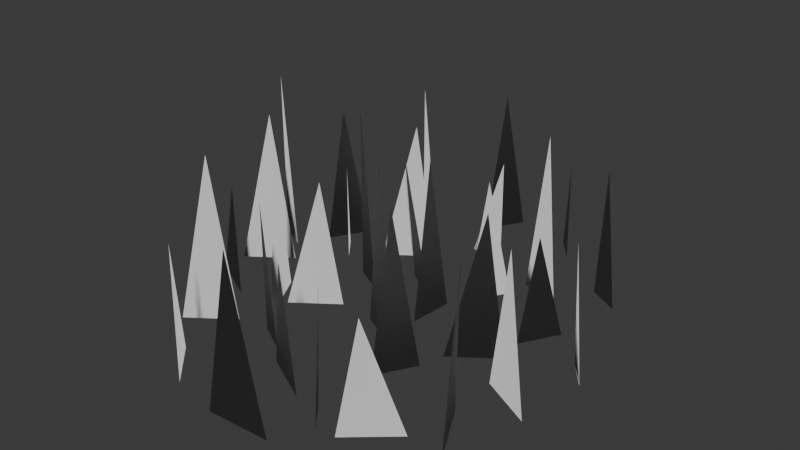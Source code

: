 # Source: grass.blend  (saved by Blender 4.4.30; exported with 4.5.12 LTS)
import bpy
from mathutils import Matrix  # noqa: F401  (used for matrix-valued properties, if any)

bpy.ops.wm.read_factory_settings(use_empty=True)
scene = bpy.context.scene
scene.name = 'Scene'

# ---- collections
col_collection = bpy.data.collections.new('Collection'); scene.collection.children.link(col_collection)

# ---- world
world_world = bpy.data.worlds.new('World'); scene.world = world_world
world_world.use_nodes = True; world_world.node_tree.nodes.clear()
_N = world_world.node_tree.nodes; _L = world_world.node_tree.links
n0 = _N.new('ShaderNodeOutputWorld'); n0.name = 'World Output'; n0.location = (300, 300)
n1 = _N.new('ShaderNodeBackground'); n1.name = 'Background'; n1.location = (10, 300)
n1.inputs[0].default_value = (0.05088, 0.05088, 0.05088, 1.0)
_L.new(n1.outputs[0], n0.inputs[0])
n0.is_active_output = True
world_world.color = (0.05088, 0.05088, 0.05088)
world_world.sun_shadow_jitter_overblur = 0.0

# ---- meshes
me_plane = bpy.data.meshes.new('Plane')
me_plane.from_pydata([(0.1895, -1.001, 0.003498), (-0.3353, -0.2234, 0.05979), (0.05608, -0.9999, -0.08556), (-0.2096, -0.2294, -0.116), (-0.1284, -0.9999, -0.116), (-0.2422, -0.9993, 0.03952), (-0.5056, -0.9993, 0.09687), (0.2141, -1.001, -0.07791), (0.1999, -0.04183, -0.03088), (0.12, 0.08041, 0.067), (0.2913, -0.9993, 0.09358), (-0.01979, -0.9993, 0.04532), (0.2854, -1.001, -0.1072), (-0.6778, 0.01328, 0.2094), (-0.2208, -0.9999, -0.03731), (-0.4052, 0.08153, -0.06771), (-0.4052, -0.9999, -0.06771), (-0.5847, -0.9993, 0.1891), (-0.8481, -0.9993, 0.2465), (0.4232, -1.001, -0.1777), (0.3436, -0.2538, -0.1369), (0.6352, -0.3436, 0.2901), (0.8234, -0.9993, 0.2522), (0.5585, -0.9993, 0.321), (1.118, -0.9993, -0.05894), (0.8789, -0.9972, 0.1612), (0.7659, -1.001, -0.0508), (1.239, -0.9993, -0.01426), (0.7045, -0.1316, 0.01934), (1.165, -0.1881, -0.01426), (0.9846, -0.9999, -0.2461), (0.8285, -0.2082, -0.2765), (0.8002, -0.9999, -0.2765), (0.7976, -0.9993, -0.0009345), (0.5342, -0.9993, 0.05642), (0.9037, -1.001, -0.1213), (0.81, -0.3669, -0.08058), (1.009, -0.1316, 0.09064), (1.18, -0.9993, 0.1172), (0.8692, -0.9993, 0.06895), (1.016, 0.02858, 0.2122), (1.06, -0.9972, 0.263), (0.3267, -0.9993, 0.2822), (-0.0582, -0.9972, 0.3958), (0.3522, -1.001, 0.1708), (0.4478, -0.9993, 0.3268), (-0.4505, -0.2482, 0.3496), (0.5078, -0.1351, 0.3268), (-0.2049, -0.9999, 0.2104), (-0.3894, -0.1976, 0.18), (-0.3894, -0.9999, 0.18), (-0.3706, -0.9993, 0.3744), (-0.5968, -0.9993, 0.3042), (0.49, -1.001, 0.1003), (0.4104, -0.04183, 0.1411), (0.01345, -0.3082, 0.2596), (0.1883, -0.9993, 0.2862), (-0.1228, -0.9993, 0.2379), (0.1344, -0.01382, 0.3928), (0.3261, -0.9972, 0.3897), (0.3267, -0.9993, -0.3998), (0.4459, -0.9972, -0.2194), (-0.1719, -1.001, -0.353), (0.4478, -0.9993, -0.3551), (-0.2907, -0.1316, -0.1784), (0.4336, -0.3966, -0.3551), (-0.3342, -0.9999, -0.2566), (-0.5186, -0.0492, -0.287), (-0.5186, -0.9999, -0.287), (-0.1975, -0.9993, -0.1987), (-0.461, -0.9993, -0.1413), (-0.03405, -1.001, -0.4235), (-0.1137, -0.1019, -0.3828), (0.1808, -0.3188, -0.2498), (0.2461, -0.9993, -0.2232), (-0.06501, -0.9993, -0.2714), (0.6101, 0.03565, -0.1891), (0.7734, -0.9972, -0.1588), (-0.7263, -0.9993, -0.14), (-0.6528, -0.9972, 0.04388), (-0.8749, -1.001, -0.1281), (-0.6052, -0.9993, -0.0953), (-0.9407, -0.04325, -0.006702), (-0.6052, -0.393, -0.0953), (-0.9786, -1.003, -0.07297), (-1.165, 0.05943, -0.1037), (-1.165, -1.003, -0.1037), (-0.8475, -0.9993, -0.02698), (-1.111, -0.9993, 0.03038), (-0.7371, -1.001, -0.1986), (-0.8167, -0.1337, -0.1579), (-0.906, -0.3612, 0.1004), (-0.7912, -0.9993, 0.127), (-1.102, -0.9993, 0.07876), (-0.5619, -0.03149, 0.0949), (-0.4714, -0.9972, 0.1457)], [], [(0, 8, 7), (6, 5, 1), (2, 4, 3), (10, 11, 9), (12, 19, 20), (18, 17, 13), (14, 16, 15), (22, 21, 23), (26, 36, 35), (29, 24, 27), (25, 41, 40), (34, 28, 33), (30, 32, 31), (38, 37, 39), (44, 54, 53), (47, 42, 45), (43, 58, 59), (52, 46, 51), (48, 50, 49), (56, 57, 55), (62, 72, 71), (65, 63, 60), (61, 77, 76), (70, 69, 64), (66, 67, 68), (74, 73, 75), (80, 90, 89), (83, 81, 78), (79, 94, 95), (88, 87, 82), (84, 85, 86), (92, 93, 91)])
_uv = me_plane.uv_layers.new(name='UVMap')
_uv.uv.foreach_set('vector', [0.5265, 0.004562, 0.5529, 0.3804, 0.5585, 0.003469, 0.2591, 0.004878, 0.3626, 0.004878, 0.326, 0.3096, 0.4797, 0.004626, 0.4073, 0.004626, 0.3754, 0.3072, 0.525, 0.004878, 0.4028, 0.004878, 0.4577, 0.4289, 0.5698, 0.004312, 0.6239, 0.004312, 0.5926, 0.2976, 0.1246, 0.004878, 0.2281, 0.004878, 0.1915, 0.4025, 0.371, 0.004626, 0.2986, 0.004626, 0.2986, 0.4293, 0.781, 0.004878, 0.7071, 0.2624, 0.677, 0.004878, 0.843, 0.004312, 0.8603, 0.2532, 0.8971, 0.004312, 0.9711, 0.3234, 0.9527, 0.004878, 0.9909, 0.004878, 0.8028, 0.005704, 0.8741, 0.005704, 0.8566, 0.4085, 0.6719, 0.004878, 0.7388, 0.3456, 0.7753, 0.004878, 0.8444, 0.004626, 0.7719, 0.004626, 0.783, 0.3155, 0.9732, 0.004878, 0.9059, 0.3456, 0.851, 0.004878, 0.4882, 0.004312, 0.5111, 0.3809, 0.5424, 0.004312, 0.6571, 0.3442, 0.586, 0.004878, 0.6335, 0.004878, 0.52, 0.005704, 0.5956, 0.3919, 0.6709, 0.005704, 0.2233, 0.004878, 0.2808, 0.2998, 0.3122, 0.004878, 0.3772, 0.004626, 0.3048, 0.004626, 0.3048, 0.3197, 0.5108, 0.004878, 0.3886, 0.004878, 0.4421, 0.2763, 0.3902, 0.004312, 0.4131, 0.3573, 0.4443, 0.004312, 0.628, 0.2416, 0.6335, 0.004878, 0.586, 0.004878, 0.6328, 0.005704, 0.7614, 0.005704, 0.6973, 0.4113, 0.2766, 0.004878, 0.3801, 0.004878, 0.3435, 0.3456, 0.3265, 0.004625, 0.254, 0.378, 0.254, 0.004625, 0.5543, 0.004878, 0.5287, 0.2721, 0.4322, 0.004878, 0.1141, 0.004312, 0.137, 0.3448, 0.1682, 0.004312, 0.22, 0.243, 0.22, 0.004878, 0.1725, 0.004878, 0.191, 0.005704, 0.2267, 0.3849, 0.2622, 0.005704, 0.0214, 0.004878, 0.1249, 0.004878, 0.08829, 0.3803, 0.07338, 0.003415, 0.003342, 0.4206, 0.009543, 0.006515, 0.147, 0.004878, 0.02481, 0.004878, 0.1019, 0.2554])
me_plane.update()
me_plane.normals_split_custom_set([tuple(v) for v in zip(*[iter([0.04253, 0.9801, 0.1941, 0.04414, 0.9775, 0.2061, 0.04126, 0.9793, 0.1983, 0.07902, 0.9788, 0.189, 0.06513, 0.9792, 0.1921, 0.07305, 0.9773, 0.1989, 0.04948, 0.9788, 0.1985, 0.05889, 0.978, 0.1999, 0.0659, 0.9759, 0.2081, 0.04346, 0.9808, 0.19, 0.05988, 0.9795, 0.1922, 0.05558, 0.9777, 0.2024, 0.03749, 0.9791, 0.1998, 0.0302, 0.9786, 0.2034, 0.03587, 0.9772, 0.2092, 0.09694, 0.9787, 0.1811, 0.08309, 0.9794, 0.1843, 0.09282, 0.9768, 0.1932, 0.06403, 0.9785, 0.1959, 0.07341, 0.9776, 0.1973, 0.07783, 0.9748, 0.2089, 0.00927, 0.9833, 0.1817, 0.01998, 0.9823, 0.186, 0.02332, 0.9837, 0.1781, 0.001051, 0.9802, 0.1979, -0.001432, 0.9785, 0.2061, -0.006184, 0.9795, 0.2014, -0.01679, 0.9786, 0.2049, -0.0137, 0.98, 0.1985, -0.02008, 0.9804, 0.1962, 0.006405, 0.9825, 0.1864, -0.003153, 0.9834, 0.1812, -0.0008395, 0.981, 0.1941, 0.02391, 0.9809, 0.1928, 0.01569, 0.9789, 0.2038, 0.01011, 0.9806, 0.1958, 0.0008279, 0.9784, 0.2069, 0.0008041, 0.9784, 0.2068, 0.009276, 0.9761, 0.2171, -0.01655, 0.9816, 0.1901, -0.007746, 0.9797, 0.2005, -0.0001078, 0.9813, 0.1926, 0.04854, 0.9824, 0.1806, 0.04777, 0.9803, 0.1916, 0.04133, 0.982, 0.1842, 0.02716, 0.9821, 0.1862, 0.03543, 0.983, 0.18, 0.02914, 0.9836, 0.1778, 0.04444, 0.9839, 0.173, 0.03595, 0.9825, 0.1825, 0.0241, 0.9845, 0.1735, 0.08389, 0.9804, 0.1783, 0.07936, 0.9798, 0.1833, 0.07211, 0.9819, 0.175, 0.0633, 0.981, 0.1835, 0.07275, 0.9801, 0.1849, 0.076, 0.9783, 0.1927, 0.04551, 0.9836, 0.1747, 0.06193, 0.9823, 0.177, 0.05672, 0.9816, 0.1825, 0.06131, 0.9754, 0.2118, 0.061, 0.9728, 0.2236, 0.05408, 0.975, 0.2155, 0.03061, 0.9752, 0.2191, 0.02889, 0.9768, 0.2123, 0.03531, 0.9761, 0.2145, 0.02902, 0.9782, 0.2055, 0.0119, 0.9792, 0.2025, 0.0216, 0.9763, 0.2154, 0.07641, 0.9766, 0.201, 0.06262, 0.9769, 0.2041, 0.07068, 0.9746, 0.2125, 0.06972, 0.9759, 0.2069, 0.08337, 0.9722, 0.2189, 0.07913, 0.9749, 0.2082, 0.03952, 0.9778, 0.2056, 0.04457, 0.9757, 0.2144, 0.05563, 0.9766, 0.2079, 0.09799, 0.9749, 0.1999, 0.09928, 0.9725, 0.2109, 0.09069, 0.9748, 0.2037, 0.08663, 0.975, 0.2049, 0.08404, 0.9765, 0.1986, 0.09029, 0.9755, 0.2008, 0.08798, 0.9774, 0.1921, 0.08763, 0.976, 0.1995, 0.0787, 0.9792, 0.1871, 0.1102, 0.9752, 0.1918, 0.09667, 0.976, 0.195, 0.1068, 0.9732, 0.2038, 0.1033, 0.9749, 0.197, 0.1194, 0.9704, 0.2097, 0.1127, 0.9736, 0.1984, 0.09383, 0.9778, 0.1872, 0.11, 0.9757, 0.1893, 0.1031, 0.9754, 0.1948])] * 3)])

# ---- objects
ob_plane = bpy.data.objects.new('Plane', me_plane)

# ---- transforms, parenting, visibility, modifiers, constraints
ob_plane.location = (0.0, 0.0, 0.3)
ob_plane.rotation_euler = (1.571, -0.0, 0.0)
ob_plane.scale = (0.3, 0.3, 1.0)

# ---- collection membership
col_collection.objects.link(ob_plane)

# ---- scene / render settings (as saved in the file)
scene.frame_start = 1; scene.frame_end = 250; scene.frame_set(1)
scene.render.engine = 'BLENDER_EEVEE_NEXT'
bpy.context.view_layer.update()

# ---- added for rendering (the .blend has no active camera and no usable light): camera, sun
cam_auto = bpy.data.cameras.new('AutoCamera')
cam_auto.lens = 50.0
cam_auto.sensor_width = 36.0
cam_auto.clip_end = 1000.0
ob_auto_camera = bpy.data.objects.new('AutoCamera', cam_auto)
scene.collection.objects.link(ob_auto_camera)
ob_auto_camera.location = (1.06504, -1.2508, 1.00486)
ob_auto_camera.rotation_euler = (1.09748, -7.21219e-08, 0.694738)
scene.camera = ob_auto_camera
light_auto_sun = bpy.data.lights.new('AutoSun', 'SUN')
light_auto_sun.energy = 3.0
light_auto_sun.angle = 0.0523599
ob_auto_sun = bpy.data.objects.new('AutoSun', light_auto_sun)
scene.collection.objects.link(ob_auto_sun)
ob_auto_sun.rotation_euler = (0.872665, 0.174533, 0.523599)
bpy.context.view_layer.update()
